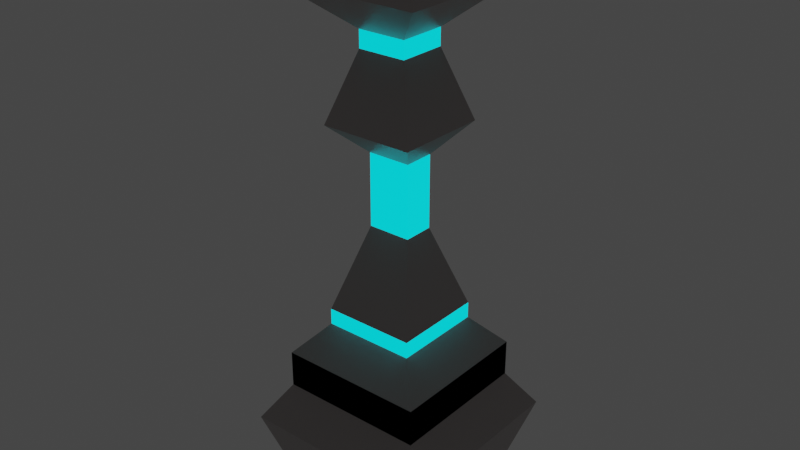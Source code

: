 # Source: sloup.blend  (saved by Blender 2.93.20; exported with 4.5.12 LTS)
import bpy
from mathutils import Matrix  # noqa: F401  (used for matrix-valued properties, if any)

bpy.ops.wm.read_factory_settings(use_empty=True)
scene = bpy.context.scene
scene.name = 'Scene'

# ---- collections
col_collection = bpy.data.collections.new('Collection'); scene.collection.children.link(col_collection)

# ---- materials (node trees are filled in below, after node groups)
mat_material = bpy.data.materials.new('Material')
mat_material.alpha_threshold = 0.0
mat_material.use_transparent_shadow = False
mat_material.line_color = (0.0, 0.0, 0.0, 1.0)
mat_material_001 = bpy.data.materials.new('Material.001')
mat_material_001.use_transparent_shadow = False

# ---- material node trees
mat_material.use_nodes = True; mat_material.node_tree.nodes.clear()
_N = mat_material.node_tree.nodes; _L = mat_material.node_tree.links
n0 = _N.new('ShaderNodeOutputMaterial'); n0.name = 'Material Output'; n0.location = (300, 300)
n1 = _N.new('ShaderNodeBsdfPrincipled'); n1.name = 'Principled BSDF'; n1.location = (10, 300)
n1.distribution = 'GGX'
n1.subsurface_method = 'BURLEY'
n1.inputs[0].default_value = (0.4112, 0.3777, 0.3707, 1.0)
n1.inputs[2].default_value = 0.4
n1.inputs[3].default_value = 1.45
n1.inputs[27].default_value = (0.0, 0.0, 0.0, 1.0)
n1.inputs[28].default_value = 1.0
_L.new(n1.outputs[0], n0.inputs[0])
n0.is_active_output = True
mat_material_001.use_nodes = True; mat_material_001.node_tree.nodes.clear()
_N = mat_material_001.node_tree.nodes; _L = mat_material_001.node_tree.links
n0 = _N.new('ShaderNodeBsdfPrincipled'); n0.name = 'Principled BSDF'; n0.location = (10, 300)
n0.distribution = 'GGX'
n0.subsurface_method = 'BURLEY'
n0.inputs[0].default_value = (0.0, 0.8, 0.7735, 1.0)
n0.inputs[3].default_value = 1.45
n0.inputs[27].default_value = (0.0, 0.8841, 1.0, 1.0)
n0.inputs[28].default_value = 1.0
n1 = _N.new('ShaderNodeOutputMaterial'); n1.name = 'Material Output'; n1.location = (300, 300)
_L.new(n0.outputs[0], n1.inputs[0])
n1.is_active_output = True

# ---- world
world_world = bpy.data.worlds.new('World'); scene.world = world_world
world_world.use_nodes = True; world_world.node_tree.nodes.clear()
_N = world_world.node_tree.nodes; _L = world_world.node_tree.links
n0 = _N.new('ShaderNodeOutputWorld'); n0.name = 'World Output'; n0.location = (300, 300)
n1 = _N.new('ShaderNodeBackground'); n1.name = 'Background'; n1.location = (10, 300)
n1.inputs[0].default_value = (0.05088, 0.05088, 0.05088, 1.0)
_L.new(n1.outputs[0], n0.inputs[0])
n0.is_active_output = True
world_world.color = (0.05088, 0.05088, 0.05088)
world_world.use_sun_shadow = False
world_world.sun_shadow_jitter_overblur = 0.0

# ---- meshes
me_cube = bpy.data.meshes.new('Cube')
me_cube.from_pydata([(1.0, 1.0, 1.0), (1.0, 1.0, -1.0), (1.0, -1.0, 1.0), (1.0, -1.0, -1.0), (-1.0, 1.0, 1.0), (-1.0, 1.0, -1.0), (-1.0, -1.0, 1.0), (-1.0, -1.0, -1.0), (1.0, 1.0, 1.0), (1.0, 1.0, -1.0), (1.0, -1.0, 1.0), (1.0, -1.0, -1.0), (-1.0, 1.0, 1.0), (-1.0, 1.0, -1.0), (-1.0, -1.0, 1.0), (-1.0, -1.0, -1.0), (1.0, -1.0, 1.0), (-1.0, -1.0, 1.0), (1.0, 1.0, 1.0), (-1.0, 1.0, 1.0), (0.968, -1.0, 6.595), (-0.991, -1.0, 6.595), (1.0, 1.0, 6.595), (-1.0, 1.0, 6.595), (-0.2929, -0.2089, 3.763), (-0.2929, 0.2089, 3.763), (0.2929, -0.2089, 3.763), (0.2929, 0.2089, 3.763), (-0.2929, 0.2089, 2.775), (0.2929, 0.2089, 2.775), (-0.2929, -0.2089, 2.775), (0.2929, -0.2089, 2.775), (1.321, 1.321, 0.0), (-1.321, -1.321, 0.0), (1.321, -1.321, 0.0), (-1.321, 1.321, 0.0), (-1.0, -1.0, 0.5), (1.0, 1.0, 0.5), (1.0, -1.0, 0.5), (-1.0, 1.0, 0.5), (-0.6248, 0.6248, 1.634), (0.6248, 0.6248, 1.634), (-0.6248, -0.6248, 1.634), (0.6248, -0.6248, 1.634), (-0.6248, 0.6248, 1.415), (0.6248, 0.6248, 1.415), (-0.6248, -0.6248, 1.415), (0.6248, -0.6248, 1.415), (-0.3298, -0.3298, 5.196), (0.3298, -0.3298, 5.196), (-0.3298, 0.3298, 5.196), (0.3298, 0.3298, 5.196), (-0.6337, 0.6337, 4.155), (0.6337, 0.6337, 4.155), (-0.6337, -0.6337, 4.155), (0.6337, -0.6337, 4.155), (-1.0, -1.0, 5.895), (1.0, -1.0, 5.895), (-1.0, 1.0, 5.895), (1.0, 1.0, 5.895), (-0.3298, 0.3298, 5.311), (0.3298, 0.3298, 5.311), (-0.3298, -0.3298, 5.311), (0.3298, -0.3298, 5.311), (-0.3298, -0.3298, 5.081), (0.3298, -0.3298, 5.081), (-0.3298, 0.3298, 5.081), (0.3298, 0.3298, 5.081)], [], [(0, 2, 6, 4), (3, 7, 6, 2), (7, 5, 4, 6), (5, 7, 3, 1), (1, 3, 2, 0), (5, 1, 0, 4), (12, 14, 17, 19), (38, 10, 14, 36), (36, 14, 12, 39), (13, 9, 11, 15), (37, 8, 10, 38), (39, 12, 8, 37), (58, 56, 21, 23), (10, 8, 18, 16), (8, 12, 19, 18), (14, 10, 16, 17), (22, 23, 21, 20), (56, 57, 20, 21), (59, 58, 23, 22), (57, 59, 22, 20), (31, 29, 27, 26), (29, 28, 25, 27), (30, 31, 26, 24), (28, 30, 24, 25), (40, 42, 30, 28), (42, 43, 31, 30), (41, 40, 28, 29), (43, 41, 29, 31), (13, 35, 32, 9), (9, 32, 34, 11), (15, 33, 35, 13), (11, 34, 33, 15), (35, 39, 37, 32), (32, 37, 38, 34), (33, 36, 39, 35), (34, 38, 36, 33), (47, 45, 41, 43), (45, 44, 40, 41), (46, 47, 43, 42), (44, 46, 42, 40), (19, 17, 46, 44), (17, 16, 47, 46), (18, 19, 44, 45), (16, 18, 45, 47), (65, 67, 51, 49), (67, 66, 50, 51), (64, 65, 49, 48), (66, 64, 48, 50), (25, 24, 54, 52), (24, 26, 55, 54), (27, 25, 52, 53), (26, 27, 53, 55), (63, 61, 59, 57), (61, 60, 58, 59), (62, 63, 57, 56), (60, 62, 56, 58), (50, 48, 62, 60), (48, 49, 63, 62), (51, 50, 60, 61), (49, 51, 61, 63), (52, 54, 64, 66), (54, 55, 65, 64), (53, 52, 66, 67), (55, 53, 67, 65)])
me_cube.polygons.foreach_set('material_index', [0, 0, 0, 0, 0, 0, 0, 0, 0, 0, 0, 0, 0, 0, 0, 0, 0, 0, 0, 0, 1, 1, 1, 1, 0, 0, 0, 0, 0, 0, 0, 0, 0, 0, 0, 0, 1, 1, 1, 1, 0, 0, 0, 0, 1, 1, 1, 1, 0, 0, 0, 0, 0, 0, 0, 0, 1, 1, 1, 1, 0, 0, 0, 0])
_uv = me_cube.uv_layers.new(name='UVMap')
_uv.uv.foreach_set('vector', [0.625, 0.5, 0.625, 0.75, 0.875, 0.75, 0.875, 0.5, 0.375, 0.75, 0.375, 1.0, 0.625, 1.0, 0.625, 0.75, 0.375, 0.0, 0.375, 0.25, 0.625, 0.25, 0.625, 0.0, 0.125, 0.5, 0.125, 0.75, 0.375, 0.75, 0.375, 0.5, 0.375, 0.5, 0.375, 0.75, 0.625, 0.75, 0.625, 0.5, 0.375, 0.25, 0.375, 0.5, 0.625, 0.5, 0.625, 0.25, 0.625, 0.25, 0.625, 0.0, 0.625, 0.0, 0.625, 0.25, 0.5625, 0.75, 0.625, 0.75, 0.625, 1.0, 0.5625, 1.0, 0.5625, 0.0, 0.625, 0.0, 0.625, 0.25, 0.5625, 0.25, 0.125, 0.5, 0.375, 0.5, 0.375, 0.75, 0.125, 0.75, 0.5625, 0.5, 0.625, 0.5, 0.625, 0.75, 0.5625, 0.75, 0.5625, 0.25, 0.625, 0.25, 0.625, 0.5, 0.5625, 0.5, 0.625, 0.25, 0.625, 0.0, 0.625, 0.0, 0.625, 0.25, 0.625, 0.75, 0.625, 0.5, 0.625, 0.5, 0.625, 0.75, 0.625, 0.5, 0.625, 0.25, 0.625, 0.25, 0.625, 0.5, 0.625, 1.0, 0.625, 0.75, 0.625, 0.75, 0.625, 1.0, 0.625, 0.5, 0.875, 0.5, 0.875, 0.75, 0.625, 0.75, 0.625, 1.0, 0.625, 0.75, 0.625, 0.75, 0.625, 1.0, 0.625, 0.5, 0.625, 0.25, 0.625, 0.25, 0.625, 0.5, 0.625, 0.75, 0.625, 0.5, 0.625, 0.5, 0.625, 0.75, 0.625, 0.75, 0.625, 0.5, 0.625, 0.5, 0.625, 0.75, 0.625, 0.5, 0.625, 0.25, 0.625, 0.25, 0.625, 0.5, 0.625, 1.0, 0.625, 0.75, 0.625, 0.75, 0.625, 1.0, 0.625, 0.25, 0.625, 0.0, 0.625, 0.0, 0.625, 0.25, 0.625, 0.25, 0.625, 0.0, 0.625, 0.0, 0.625, 0.25, 0.625, 1.0, 0.625, 0.75, 0.625, 0.75, 0.625, 1.0, 0.625, 0.5, 0.625, 0.25, 0.625, 0.25, 0.625, 0.5, 0.625, 0.75, 0.625, 0.5, 0.625, 0.5, 0.625, 0.75, 0.375, 0.25, 0.5, 0.25, 0.5, 0.5, 0.375, 0.5, 0.375, 0.5, 0.5, 0.5, 0.5, 0.75, 0.375, 0.75, 0.375, 0.0, 0.5, 0.0, 0.5, 0.25, 0.375, 0.25, 0.375, 0.75, 0.5, 0.75, 0.5, 1.0, 0.375, 1.0, 0.5, 0.25, 0.5625, 0.25, 0.5625, 0.5, 0.5, 0.5, 0.5, 0.5, 0.5625, 0.5, 0.5625, 0.75, 0.5, 0.75, 0.5, 0.0, 0.5625, 0.0, 0.5625, 0.25, 0.5, 0.25, 0.5, 0.75, 0.5625, 0.75, 0.5625, 1.0, 0.5, 1.0, 0.625, 0.75, 0.625, 0.5, 0.625, 0.5, 0.625, 0.75, 0.625, 0.5, 0.625, 0.25, 0.625, 0.25, 0.625, 0.5, 0.625, 1.0, 0.625, 0.75, 0.625, 0.75, 0.625, 1.0, 0.625, 0.25, 0.625, 0.0, 0.625, 0.0, 0.625, 0.25, 0.625, 0.25, 0.625, 0.0, 0.625, 0.0, 0.625, 0.25, 0.625, 1.0, 0.625, 0.75, 0.625, 0.75, 0.625, 1.0, 0.625, 0.5, 0.625, 0.25, 0.625, 0.25, 0.625, 0.5, 0.625, 0.75, 0.625, 0.5, 0.625, 0.5, 0.625, 0.75, 0.625, 0.75, 0.625, 0.5, 0.625, 0.5, 0.625, 0.75, 0.625, 0.5, 0.625, 0.25, 0.625, 0.25, 0.625, 0.5, 0.625, 1.0, 0.625, 0.75, 0.625, 0.75, 0.625, 1.0, 0.625, 0.25, 0.625, 0.0, 0.625, 0.0, 0.625, 0.25, 0.625, 0.25, 0.625, 0.0, 0.625, 0.0, 0.625, 0.25, 0.625, 1.0, 0.625, 0.75, 0.625, 0.75, 0.625, 1.0, 0.625, 0.5, 0.625, 0.25, 0.625, 0.25, 0.625, 0.5, 0.625, 0.75, 0.625, 0.5, 0.625, 0.5, 0.625, 0.75, 0.625, 0.75, 0.625, 0.5, 0.625, 0.5, 0.625, 0.75, 0.625, 0.5, 0.625, 0.25, 0.625, 0.25, 0.625, 0.5, 0.625, 1.0, 0.625, 0.75, 0.625, 0.75, 0.625, 1.0, 0.625, 0.25, 0.625, 0.0, 0.625, 0.0, 0.625, 0.25, 0.625, 0.25, 0.625, 0.0, 0.625, 0.0, 0.625, 0.25, 0.625, 1.0, 0.625, 0.75, 0.625, 0.75, 0.625, 1.0, 0.625, 0.5, 0.625, 0.25, 0.625, 0.25, 0.625, 0.5, 0.625, 0.75, 0.625, 0.5, 0.625, 0.5, 0.625, 0.75, 0.625, 0.25, 0.625, 0.0, 0.625, 0.0, 0.625, 0.25, 0.625, 1.0, 0.625, 0.75, 0.625, 0.75, 0.625, 1.0, 0.625, 0.5, 0.625, 0.25, 0.625, 0.25, 0.625, 0.5, 0.625, 0.75, 0.625, 0.5, 0.625, 0.5, 0.625, 0.75])
me_cube.materials.append(mat_material)
me_cube.materials.append(mat_material_001)
me_cube.use_remesh_preserve_volume = False
me_cube.use_remesh_preserve_attributes = False
me_cube.use_mirror_vertex_groups = False
me_cube.update()

# ---- objects
ob_cube = bpy.data.objects.new('Cube', me_cube)

# ---- transforms, parenting, visibility, modifiers, constraints
ob_cube.location = (0.0, 0.0, 0.0)
ob_cube.lock_rotations_4d = False
ob_cube.empty_display_type = 'ARROWS'
ob_cube.lineart.crease_threshold = 0.0

# ---- collection membership
col_collection.objects.link(ob_cube)

# ---- scene / render settings (as saved in the file)
scene.frame_start = 1; scene.frame_end = 250; scene.frame_set(1)
scene.render.engine = 'BLENDER_EEVEE_NEXT'
scene.cycles.use_denoising = False
scene.cycles.samples = 128
scene.cycles.sampling_pattern = 'TABULATED_SOBOL'
scene.cycles.use_adaptive_sampling = False
scene.cycles.use_light_tree = False
scene.view_settings.view_transform = 'Filmic'
bpy.context.view_layer.update()

# ---- added for rendering (the .blend has no active camera): camera
cam_auto = bpy.data.cameras.new('AutoCamera')
cam_auto.lens = 50.0
cam_auto.sensor_width = 36.0
cam_auto.clip_end = 1000.0
ob_auto_camera = bpy.data.objects.new('AutoCamera', cam_auto)
scene.collection.objects.link(ob_auto_camera)
ob_auto_camera.location = (7.83149, -9.39779, 9.06253)
ob_auto_camera.rotation_euler = (1.09748, -7.21219e-08, 0.694738)
scene.camera = ob_auto_camera
bpy.context.view_layer.update()
